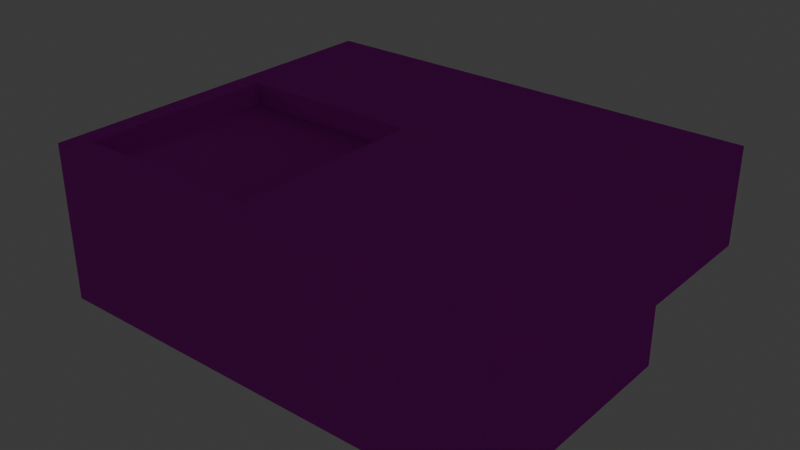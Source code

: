 # Source: blender_lightmap_test.blend  (saved by Blender 5.1.29; exported with 4.5.12 LTS)
import bpy
from mathutils import Matrix  # noqa: F401  (used for matrix-valued properties, if any)

bpy.ops.wm.read_factory_settings(use_empty=True)
scene = bpy.context.scene
scene.name = 'Scene'

# ---- collections
col_collection = bpy.data.collections.new('Collection'); scene.collection.children.link(col_collection)

# ---- images (referenced by path relative to the original .blend; pixels are not part of the script)
import os
ASSET_DIR = os.environ.get("B2B_ASSET_DIR", "")  # directory of the original .blend (textures are referenced by path, not embedded)
HERE = os.path.dirname(os.path.abspath(__file__))  # packed textures are extracted next to this script under _unpacked/

def load_image(name, relpath, width, height, colorspace="sRGB"):
    """Load a texture the original file referenced (path relative to the .blend, or extracted next to this script)."""
    p = next((c for c in (os.path.join(HERE, relpath), os.path.join(ASSET_DIR, relpath)) if relpath and os.path.exists(c)), "")
    if p:
        img = bpy.data.images.load(p, check_existing=True)
        img.name = name
    else:  # same state as the original file: an image datablock whose file is absent (Cycles renders it pink)
        img = bpy.data.images.new(name, width, height)
        img.source = "FILE"
        img.filepath = "//" + (relpath or name)
    img.colorspace_settings.name = colorspace
    return img
img_concrete047a_1k_jpg_color_jpg = load_image('Concrete047A_1K-JPG_Color.jpg', 'Concrete047A_1K-JPG/Concrete047A_1K-JPG_Color.jpg', 1024, 1024, 'sRGB')
img_concrete047a_1k_jpg_normalgl_jpg = load_image('Concrete047A_1K-JPG_NormalGL.jpg', 'Concrete047A_1K-JPG/Concrete047A_1K-JPG_NormalGL.jpg', 1024, 1024, 'Non-Color')
img_lightmap = load_image('Lightmap', 'Lightmap.png', 1024, 1024, 'sRGB')

# ---- materials (node trees are filled in below, after node groups)
mat_concrete = bpy.data.materials.new('Concrete')

# ---- material node trees
mat_concrete.use_nodes = True; mat_concrete.node_tree.nodes.clear()
_N = mat_concrete.node_tree.nodes; _L = mat_concrete.node_tree.links
n0 = _N.new('ShaderNodeBsdfPrincipled'); n0.name = 'Principled BSDF'; n0.location = (-200, 100)
n0.inputs[2].default_value = 1.0
n1 = _N.new('ShaderNodeOutputMaterial'); n1.name = 'Material Output'; n1.location = (200, 100)
n2 = _N.new('ShaderNodeTexImage'); n2.name = 'Image Texture'; n2.location = (85, -36)
n2.label = 'Base Color'
n2.image = img_concrete047a_1k_jpg_color_jpg
n3 = _N.new('ShaderNodeTexImage'); n3.name = 'Image Texture.001'; n3.location = (85, -316)
n3.label = 'Normal'
n3.image = img_concrete047a_1k_jpg_normalgl_jpg
n4 = _N.new('ShaderNodeNormalMap'); n4.name = 'Normal Map'; n4.location = (-450, -260)
n5 = _N.new('ShaderNodeMapping'); n5.name = 'Mapping'; n5.location = (230, -36)
n5.inputs[3].default_value = (5.0, 5.0, 5.0)
n6 = _N.new('NodeReroute'); n6.name = 'Reroute'; n6.location = (35, -161)
n6.width = 10
n6.socket_idname = 'NodeSocketVector'
n7 = _N.new('ShaderNodeTexCoord'); n7.name = 'Texture Coordinate'; n7.location = (30, -36)
n8 = _N.new('NodeFrame'); n8.name = 'Frame'; n8.location = (-1480, 136)
n8.label = 'Mapping'
n8.width = 400
n9 = _N.new('NodeFrame'); n9.name = 'Frame.001'; n9.location = (-835, 56)
n9.label = 'Textures'
n9.width = 355
n10 = _N.new('ShaderNodeTexImage'); n10.name = 'Image Texture.002'; n10.location = (-244, 399)
n10.image = img_lightmap
n2.parent = n9
n3.parent = n9
n5.parent = n8
n6.parent = n9
n7.parent = n8
_L.new(n0.outputs[0], n1.inputs[0])
_L.new(n2.outputs[0], n0.inputs[0])
_L.new(n3.outputs[0], n4.inputs[1])
_L.new(n4.outputs[0], n0.inputs[5])
_L.new(n6.outputs[0], n2.inputs[0])
_L.new(n6.outputs[0], n3.inputs[0])
_L.new(n5.outputs[0], n6.inputs[0])
_L.new(n7.outputs[2], n5.inputs[0])
n1.is_active_output = True

# ---- world
world_world = bpy.data.worlds.new('World'); scene.world = world_world
world_world.use_nodes = True; world_world.node_tree.nodes.clear()
_N = world_world.node_tree.nodes; _L = world_world.node_tree.links
n0 = _N.new('ShaderNodeOutputWorld'); n0.name = 'World Output'; n0.location = (200, 100)
n1 = _N.new('ShaderNodeBackground'); n1.name = 'Background'; n1.location = (-200, 100)
n1.inputs[0].default_value = (0.05088, 0.05088, 0.05088, 1.0)
_L.new(n1.outputs[0], n0.inputs[0])
n0.is_active_output = True
world_world.color = (0.05088, 0.05088, 0.05088)
world_world.sun_shadow_jitter_overblur = 0.0

# ---- lights
light_point = bpy.data.lights.new('Point', 'POINT')
light_point.color = (1.0, 0.00319, 0.0)
light_point_001 = bpy.data.lights.new('Point.001', 'POINT')
light_point_001.color = (0.0435, 1.0, 0.0)
light_point_001.energy = 2.3
light_point_002 = bpy.data.lights.new('Point.002', 'POINT')
light_point_002.color = (0.9113, 0.9722, 1.0)
light_point_002.energy = 2.3
light_point_003 = bpy.data.lights.new('Point.003', 'POINT')
light_point_003.color = (0.0, 0.01212, 1.0)
light_point_003.energy = 3.0

# ---- meshes
me_cube_001 = bpy.data.meshes.new('Cube.001')
me_cube_001.from_pydata([(-2.941, -2.398, -1.0), (-2.672, -2.129, 1.0), (-2.941, 2.398, 1.0), (2.941, -2.398, -1.0), (2.941, -2.398, 1.0), (2.941, 2.398, 1.0), (-2.941, 0.6551, -1.0), (-2.672, 0.3852, 1.0), (2.941, 0.6551, -1.0), (2.941, 0.6551, 1.0), (0.0, 2.398, -1.0), (0.0, 2.398, 1.0), (0.0, -2.398, -1.0), (-0.2699, -2.129, 1.0), (-0.2699, 0.3852, 1.0), (0.0, 0.6551, -1.0), (0.0, 2.398, -0.6143), (-2.941, 2.398, -0.6143), (-2.941, 0.6551, -0.6143), (0.0, 0.6551, -0.6143), (0.0, -2.398, 1.0), (-2.941, -2.398, 1.0), (-2.941, 0.6551, 1.0), (0.0, 0.6551, 1.0), (-0.2699, -2.129, 0.7125), (-2.672, -2.129, 0.7125), (-2.672, 0.3852, 0.7125), (-0.2699, 0.3852, 0.7125), (1.471, 2.398, 1.0), (1.471, -2.398, -1.0), (1.471, 0.6551, -1.0), (1.471, 2.398, -1.0), (1.471, -2.398, 1.0), (1.471, 0.6551, 1.0), (2.941, 0.6551, -0.2455), (2.941, 2.398, -0.2455), (1.471, 0.6551, -0.2455), (1.471, 2.398, -0.2455)], [], [(17, 2, 22, 6, 18), (35, 5, 28, 31, 37), (8, 3, 4, 9), (12, 0, 21, 20), (30, 29, 3, 8), (7, 14, 27, 26), (11, 23, 22, 2), (31, 30, 36, 37), (8, 9, 5, 35, 34), (0, 6, 22, 21), (6, 15, 19, 18), (28, 33, 23, 11), (33, 32, 20, 23), (6, 0, 12, 15), (29, 12, 20, 32), (10, 11, 2, 17, 16), (17, 18, 19, 16), (15, 10, 16, 19), (1, 13, 20, 21), (7, 1, 21, 22), (14, 7, 22, 23), (13, 14, 23, 20), (27, 24, 25, 26), (13, 1, 25, 24), (14, 13, 24, 27), (1, 7, 26, 25), (3, 29, 32, 4), (9, 4, 32, 33), (5, 9, 33, 28), (10, 15, 30, 31), (15, 12, 29, 30), (10, 31, 28, 11), (37, 36, 34, 35), (30, 8, 34, 36)])
_uv = me_cube_001.uv_layers.new(name='UVMap')
_uv.uv.foreach_set('vector', [0.3072, 0.9077, 0.17, 0.9077, 0.17, 0.7595, 0.34, 0.7595, 0.3072, 0.7595, 0.1059, 1.0, 5.557e-09, 1.0, 1.499e-08, 0.875, 0.17, 0.875, 0.1059, 0.875, 0.51, 0.6482, 0.51, 0.9077, 0.34, 0.9077, 0.34, 0.6482, 0.9854, 0.25, 0.9854, 0.5, 0.8154, 0.5, 0.8154, 0.25, 0.6672, 0.125, 0.4077, 0.125, 0.4077, 1.052e-08, 0.6672, 3.011e-08, 0.9195, 0.7041, 0.9195, 0.5, 0.9439, 0.5, 0.9439, 0.7041, 0.4077, 0.25, 0.2595, 0.25, 0.2595, 1.959e-08, 0.4077, 3.078e-08, 0.6991, 0.7137, 0.6991, 0.8618, 0.635, 0.8618, 0.635, 0.7137, 0.51, 0.6482, 0.34, 0.6482, 0.34, 0.5, 0.4458, 0.5, 0.4458, 0.6482, 0.34, 0.5, 0.34, 0.7595, 0.17, 0.7595, 0.17, 0.5, 0.895, 0.5, 0.895, 0.75, 0.8623, 0.75, 0.8623, 0.5, 0.4077, 0.375, 0.2595, 0.375, 0.2595, 0.25, 0.4077, 0.25, 0.2595, 0.375, 1.222e-08, 0.375, 2.165e-08, 0.25, 0.2595, 0.25, 0.6672, 0.5, 0.4077, 0.5, 0.4077, 0.25, 0.6672, 0.25, 0.9854, 0.125, 0.9854, 0.25, 0.8154, 0.25, 0.8154, 0.125, 0.17, 0.75, 2.443e-08, 0.75, 4.331e-08, 0.5, 0.1372, 0.5, 0.1372, 0.75, 0.8623, 0.75, 0.7141, 0.75, 0.7141, 0.5, 0.8623, 0.5, 0.811, 0.75, 0.811, 0.8982, 0.7782, 0.8982, 0.7782, 0.75, 0.02294, 0.02294, 0.02294, 0.2271, 2.165e-08, 0.25, 4.053e-08, 3.06e-15, 0.2366, 0.02294, 0.02294, 0.02294, 4.053e-08, 3.06e-15, 0.2595, 1.959e-08, 0.2366, 0.2271, 0.2366, 0.02294, 0.2595, 1.959e-08, 0.2595, 0.25, 0.02294, 0.2271, 0.2366, 0.2271, 0.2595, 0.25, 2.165e-08, 0.25, 0.51, 0.7137, 0.51, 0.5, 0.7141, 0.5, 0.7141, 0.7137, 0.9195, 0.9083, 0.9195, 0.7041, 0.9439, 0.7041, 0.9439, 0.9083, 0.895, 0.7137, 0.895, 0.5, 0.9195, 0.5, 0.9195, 0.7137, 0.895, 0.9273, 0.895, 0.7137, 0.9195, 0.7137, 0.9195, 0.9273, 0.9854, 1.36e-08, 0.9854, 0.125, 0.8154, 0.125, 0.8154, 7.706e-10, 0.2595, 0.5, 2.779e-09, 0.5, 1.222e-08, 0.375, 0.2595, 0.375, 0.4077, 0.5, 0.2595, 0.5, 0.2595, 0.375, 0.4077, 0.375, 0.8154, 0.25, 0.6672, 0.25, 0.6672, 0.125, 0.8154, 0.125, 0.6672, 0.25, 0.4077, 0.25, 0.4077, 0.125, 0.6672, 0.125, 0.17, 0.75, 0.17, 0.875, 1.499e-08, 0.875, 2.443e-08, 0.75, 0.51, 0.8618, 0.51, 0.7137, 0.635, 0.7137, 0.635, 0.8618, 0.7782, 0.75, 0.7782, 0.875, 0.7141, 0.875, 0.7141, 0.75])
me_cube_001.materials.append(mat_concrete)
me_cube_001.update()

# ---- objects
ob_cube = bpy.data.objects.new('Cube', me_cube_001)
ob_point = bpy.data.objects.new('Point', light_point)
ob_point_001 = bpy.data.objects.new('Point.001', light_point_001)
ob_point_002 = bpy.data.objects.new('Point.002', light_point_002)
ob_point_003 = bpy.data.objects.new('Point.003', light_point_003)

# ---- transforms, parenting, visibility, modifiers, constraints
ob_cube.location = (0.0, 0.0, 0.0)
ob_point.location = (-1.666, 1.642, 0.0)
ob_point_001.location = (-1.666, -0.8547, 0.0)
ob_point_002.location = (2.232, 1.115, 0.252)
ob_point_003.location = (1.929, -0.6586, 0.252)

# ---- collection membership
col_collection.objects.link(ob_cube)
col_collection.objects.link(ob_point)
col_collection.objects.link(ob_point_001)
col_collection.objects.link(ob_point_002)
col_collection.objects.link(ob_point_003)

# ---- scene / render settings (as saved in the file)
scene.frame_start = 1; scene.frame_end = 250; scene.frame_set(1)
scene.render.engine = 'CYCLES'
scene.render.bake_bias = 0.0
scene.render.bake_samples = 0
scene.cycles.samples = 2046
scene.cycles.sampling_pattern = 'TABULATED_SOBOL'
scene.cycles.bake_type = 'DIFFUSE'
scene.eevee.use_volume_custom_range = False
bpy.context.view_layer.update()

# ---- added for rendering (the .blend has no active camera): camera
cam_auto = bpy.data.cameras.new('AutoCamera')
cam_auto.lens = 50.0
cam_auto.sensor_width = 36.0
cam_auto.clip_end = 1000.0
ob_auto_camera = bpy.data.objects.new('AutoCamera', cam_auto)
scene.collection.objects.link(ob_auto_camera)
ob_auto_camera.location = (7.26281, -8.71537, 5.81025)
ob_auto_camera.rotation_euler = (1.09748, -7.21219e-08, 0.694738)
scene.camera = ob_auto_camera
bpy.context.view_layer.update()
